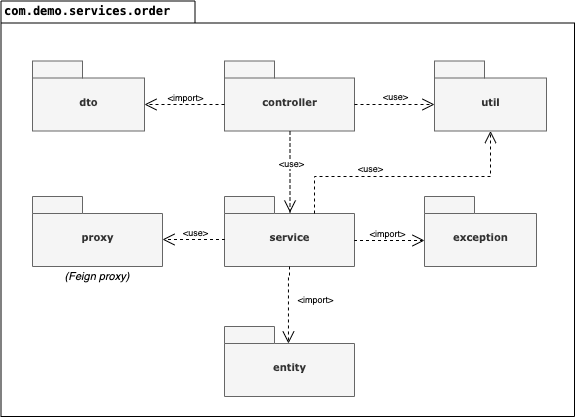

The diagram above was exported from draw.io. Its source (the exported page's mxGraphModel, read from the mxfile embedded in the PNG):
<mxGraphModel dx="908" dy="623" grid="1" gridSize="10" guides="1" tooltips="1" connect="1" arrows="1" fold="1" page="1" pageScale="1" pageWidth="827" pageHeight="1169" background="#ffffff" math="0" shadow="0">
  <root>
    <mxCell id="0" />
    <mxCell id="1" parent="0" />
    <mxCell id="6e0c8c40b5770093-72" value="" style="shape=folder;fontStyle=1;spacingTop=10;tabWidth=194;tabHeight=22;tabPosition=left;html=1;rounded=0;shadow=0;comic=0;labelBackgroundColor=none;strokeWidth=1;fillColor=none;fontFamily=Verdana;fontSize=10;align=center;" parent="1" vertex="1">
      <mxGeometry x="326.5" y="114.5" width="573.5" height="415.5" as="geometry" />
    </mxCell>
    <mxCell id="6e0c8c40b5770093-6" value="" style="group;" parent="1" vertex="1" connectable="0">
      <mxGeometry x="550" y="174.5" width="130" height="70" as="geometry" />
    </mxCell>
    <mxCell id="6e0c8c40b5770093-4" value="&lt;p class=&quot;p1&quot; style=&quot;margin: 0px ; font-weight: 400 ; font-stretch: normal ; font-size: 12px ; line-height: normal ; font-family: &amp;#34;menlo&amp;#34;&quot;&gt;&lt;span style=&quot;font-family: &amp;#34;verdana&amp;#34; ; font-size: 10px ; font-weight: 700&quot;&gt;controller&lt;/span&gt;&lt;br&gt;&lt;/p&gt;" style="shape=folder;fontStyle=1;spacingTop=10;tabWidth=50;tabHeight=17;tabPosition=left;html=1;rounded=0;shadow=0;comic=0;labelBackgroundColor=none;strokeWidth=1;fontFamily=Verdana;fontSize=10;align=center;fillColor=#f5f5f5;strokeColor=#666666;fontColor=#333333;" parent="6e0c8c40b5770093-6" vertex="1">
      <mxGeometry width="130" height="70" as="geometry" />
    </mxCell>
    <mxCell id="6e0c8c40b5770093-7" value="" style="group;" parent="1" vertex="1" connectable="0">
      <mxGeometry x="550" y="310" width="130" height="70" as="geometry" />
    </mxCell>
    <mxCell id="6e0c8c40b5770093-8" value="service" style="shape=folder;fontStyle=1;spacingTop=10;tabWidth=50;tabHeight=17;tabPosition=left;html=1;rounded=0;shadow=0;comic=0;labelBackgroundColor=none;strokeWidth=1;fontFamily=Verdana;fontSize=10;align=center;fillColor=#f5f5f5;strokeColor=#666666;fontColor=#333333;" parent="6e0c8c40b5770093-7" vertex="1">
      <mxGeometry width="130" height="70" as="geometry" />
    </mxCell>
    <mxCell id="6e0c8c40b5770093-42" value="util" style="shape=folder;fontStyle=1;spacingTop=10;tabWidth=50;tabHeight=17;tabPosition=left;html=1;rounded=0;shadow=0;comic=0;labelBackgroundColor=none;strokeColor=#666666;strokeWidth=1;fillColor=#f5f5f5;fontFamily=Verdana;fontSize=10;fontColor=#333333;align=center;" parent="1" vertex="1">
      <mxGeometry x="760" y="174.5" width="112" height="70" as="geometry" />
    </mxCell>
    <mxCell id="6e0c8c40b5770093-44" value="dto" style="shape=folder;fontStyle=1;spacingTop=10;tabWidth=50;tabHeight=17;tabPosition=left;html=1;rounded=0;shadow=0;comic=0;labelBackgroundColor=none;strokeColor=#666666;strokeWidth=1;fillColor=#f5f5f5;fontFamily=Verdana;fontSize=10;fontColor=#333333;align=center;" parent="1" vertex="1">
      <mxGeometry x="358" y="174.5" width="112" height="70" as="geometry" />
    </mxCell>
    <mxCell id="6e0c8c40b5770093-49" value="exception" style="shape=folder;fontStyle=1;spacingTop=10;tabWidth=50;tabHeight=17;tabPosition=left;html=1;rounded=0;shadow=0;comic=0;labelBackgroundColor=none;strokeWidth=1;fontFamily=Verdana;fontSize=10;align=center;fillColor=#f5f5f5;strokeColor=#666666;fontColor=#333333;" parent="1" vertex="1">
      <mxGeometry x="750" y="310" width="112" height="70" as="geometry" />
    </mxCell>
    <mxCell id="6e0c8c40b5770093-52" value="" style="group" parent="1" vertex="1" connectable="0">
      <mxGeometry x="358" y="309.99947954963227" width="130" height="70" as="geometry" />
    </mxCell>
    <mxCell id="6e0c8c40b5770093-53" value="proxy" style="shape=folder;fontStyle=1;spacingTop=10;tabWidth=50;tabHeight=17;tabPosition=left;html=1;rounded=0;shadow=0;comic=0;labelBackgroundColor=none;strokeWidth=1;fontFamily=Verdana;fontSize=10;align=center;fillColor=#f5f5f5;strokeColor=#666666;fontColor=#333333;" parent="6e0c8c40b5770093-52" vertex="1">
      <mxGeometry width="130" height="70" as="geometry" />
    </mxCell>
    <mxCell id="6e0c8c40b5770093-55" value="" style="group" parent="1" vertex="1" connectable="0">
      <mxGeometry x="550" y="439.9994795496323" width="130" height="70" as="geometry" />
    </mxCell>
    <mxCell id="6e0c8c40b5770093-56" value="entity" style="shape=folder;fontStyle=1;spacingTop=10;tabWidth=50;tabHeight=17;tabPosition=left;html=1;rounded=0;shadow=0;comic=0;labelBackgroundColor=none;strokeWidth=1;fontFamily=Verdana;fontSize=10;align=center;fillColor=#f5f5f5;strokeColor=#666666;fontColor=#333333;" parent="6e0c8c40b5770093-55" vertex="1">
      <mxGeometry width="130" height="70" as="geometry" />
    </mxCell>
    <mxCell id="6e0c8c40b5770093-59" style="rounded=0;html=1;dashed=1;labelBackgroundColor=none;startFill=0;endArrow=open;endFill=0;endSize=10;fontFamily=Verdana;fontSize=10;entryX=0.504;entryY=0.229;entryPerimeter=0;edgeStyle=elbowEdgeStyle;entryDx=0;entryDy=0;" parent="1" edge="1" target="6e0c8c40b5770093-8">
      <mxGeometry relative="1" as="geometry">
        <mxPoint x="615.5" y="245" as="sourcePoint" />
        <mxPoint x="927.8275862068965" y="320.84482758620686" as="targetPoint" />
        <Array as="points">
          <mxPoint x="615.5" y="280" />
        </Array>
      </mxGeometry>
    </mxCell>
    <mxCell id="uE_sKshqmVyPhi-P0L-v-3" value="&amp;lt;use&amp;gt;" style="edgeLabel;html=1;align=center;verticalAlign=middle;resizable=0;points=[];fontSize=9;" vertex="1" connectable="0" parent="6e0c8c40b5770093-59">
      <mxGeometry x="1" y="50" relative="1" as="geometry">
        <mxPoint x="1" as="offset" />
      </mxGeometry>
    </mxCell>
    <mxCell id="6e0c8c40b5770093-73" value="&lt;p class=&quot;p1&quot; style=&quot;margin: 0px ; font-stretch: normal ; font-size: 12px ; line-height: normal ; font-family: &amp;#34;menlo&amp;#34;&quot;&gt;&lt;b&gt;com.demo.services.order&lt;/b&gt;&lt;/p&gt;" style="text;html=1;align=left;verticalAlign=top;spacingTop=-4;fontSize=10;fontFamily=Verdana" parent="1" vertex="1">
      <mxGeometry x="327.5" y="114.5" width="130" height="20" as="geometry" />
    </mxCell>
    <mxCell id="uE_sKshqmVyPhi-P0L-v-1" style="rounded=0;html=1;dashed=1;labelBackgroundColor=none;startFill=0;endArrow=open;endFill=0;endSize=10;fontFamily=Verdana;fontSize=10;entryX=0;entryY=0;entryPerimeter=0;edgeStyle=elbowEdgeStyle;entryDx=112;entryDy=43.5;exitX=0;exitY=0;exitDx=0;exitDy=43.5;exitPerimeter=0;elbow=horizontal;" edge="1" parent="1" source="6e0c8c40b5770093-4" target="6e0c8c40b5770093-44">
      <mxGeometry relative="1" as="geometry">
        <mxPoint x="625.5" y="255" as="sourcePoint" />
        <mxPoint x="625.52" y="336.03" as="targetPoint" />
        <Array as="points">
          <mxPoint x="510" y="230" />
        </Array>
      </mxGeometry>
    </mxCell>
    <mxCell id="uE_sKshqmVyPhi-P0L-v-2" value="&amp;lt;import&amp;gt;" style="edgeLabel;html=1;align=center;verticalAlign=bottom;resizable=0;points=[];fontSize=9;labelPosition=center;verticalLabelPosition=top;" vertex="1" connectable="0" parent="uE_sKshqmVyPhi-P0L-v-1">
      <mxGeometry x="0.275" relative="1" as="geometry">
        <mxPoint x="11" as="offset" />
      </mxGeometry>
    </mxCell>
    <mxCell id="uE_sKshqmVyPhi-P0L-v-4" style="rounded=0;html=1;dashed=1;labelBackgroundColor=none;startFill=0;endArrow=open;endFill=0;endSize=10;fontFamily=Verdana;fontSize=10;edgeStyle=elbowEdgeStyle;exitX=0;exitY=0;exitDx=130;exitDy=43.5;exitPerimeter=0;elbow=vertical;" edge="1" parent="1" source="6e0c8c40b5770093-8">
      <mxGeometry relative="1" as="geometry">
        <mxPoint x="625.5" y="255" as="sourcePoint" />
        <mxPoint x="750" y="354" as="targetPoint" />
        <Array as="points">
          <mxPoint x="710" y="354" />
        </Array>
      </mxGeometry>
    </mxCell>
    <mxCell id="uE_sKshqmVyPhi-P0L-v-6" value="&amp;lt;import&amp;gt;" style="edgeLabel;html=1;align=center;verticalAlign=bottom;resizable=0;points=[];fontSize=9;labelPosition=center;verticalLabelPosition=top;" vertex="1" connectable="0" parent="uE_sKshqmVyPhi-P0L-v-4">
      <mxGeometry x="-0.3846" relative="1" as="geometry">
        <mxPoint x="11" as="offset" />
      </mxGeometry>
    </mxCell>
    <mxCell id="uE_sKshqmVyPhi-P0L-v-7" style="rounded=0;html=1;dashed=1;labelBackgroundColor=none;startFill=0;endArrow=open;endFill=0;endSize=10;fontFamily=Verdana;fontSize=10;entryX=0;entryY=0;entryPerimeter=0;edgeStyle=elbowEdgeStyle;entryDx=0;entryDy=43.5;exitX=0;exitY=0;exitDx=130;exitDy=43.5;exitPerimeter=0;elbow=vertical;labelPosition=center;verticalLabelPosition=top;align=center;verticalAlign=top;" edge="1" parent="1" source="6e0c8c40b5770093-4" target="6e0c8c40b5770093-42">
      <mxGeometry relative="1" as="geometry">
        <mxPoint x="625.5" y="255" as="sourcePoint" />
        <mxPoint x="625.52" y="336.03" as="targetPoint" />
        <Array as="points">
          <mxPoint x="720" y="218" />
        </Array>
      </mxGeometry>
    </mxCell>
    <mxCell id="uE_sKshqmVyPhi-P0L-v-9" value="&amp;lt;use&amp;gt;" style="edgeLabel;html=1;align=center;verticalAlign=middle;resizable=0;points=[];fontSize=9;" vertex="1" connectable="0" parent="uE_sKshqmVyPhi-P0L-v-7">
      <mxGeometry x="-0.4231" y="1" relative="1" as="geometry">
        <mxPoint x="17" y="-7.5" as="offset" />
      </mxGeometry>
    </mxCell>
    <mxCell id="uE_sKshqmVyPhi-P0L-v-10" style="rounded=0;html=1;dashed=1;labelBackgroundColor=none;startFill=0;endArrow=open;endFill=0;endSize=10;fontFamily=Verdana;fontSize=10;edgeStyle=elbowEdgeStyle;exitX=0;exitY=0;exitDx=0;exitDy=43.5;exitPerimeter=0;elbow=vertical;labelPosition=center;verticalLabelPosition=top;align=center;verticalAlign=top;" edge="1" parent="1" source="6e0c8c40b5770093-8" target="6e0c8c40b5770093-53">
      <mxGeometry relative="1" as="geometry">
        <mxPoint x="480" y="290" as="sourcePoint" />
        <mxPoint x="480" y="353" as="targetPoint" />
        <Array as="points">
          <mxPoint x="520" y="353" />
        </Array>
      </mxGeometry>
    </mxCell>
    <mxCell id="uE_sKshqmVyPhi-P0L-v-11" value="&amp;lt;use&amp;gt;" style="edgeLabel;html=1;align=center;verticalAlign=middle;resizable=0;points=[];fontSize=9;" vertex="1" connectable="0" parent="uE_sKshqmVyPhi-P0L-v-10">
      <mxGeometry x="-0.4231" y="1" relative="1" as="geometry">
        <mxPoint x="-12.5" y="-9" as="offset" />
      </mxGeometry>
    </mxCell>
    <mxCell id="uE_sKshqmVyPhi-P0L-v-12" style="rounded=0;html=1;dashed=1;labelBackgroundColor=none;startFill=0;endArrow=open;endFill=0;endSize=10;fontFamily=Verdana;fontSize=10;edgeStyle=elbowEdgeStyle;exitX=0.5;exitY=1;exitDx=0;exitDy=0;exitPerimeter=0;elbow=vertical;entryX=0.492;entryY=0.243;entryDx=0;entryDy=0;entryPerimeter=0;" edge="1" parent="1" source="6e0c8c40b5770093-8" target="6e0c8c40b5770093-56">
      <mxGeometry relative="1" as="geometry">
        <mxPoint x="690" y="440" as="sourcePoint" />
        <mxPoint x="760" y="440.5" as="targetPoint" />
        <Array as="points">
          <mxPoint x="610" y="390" />
        </Array>
      </mxGeometry>
    </mxCell>
    <mxCell id="uE_sKshqmVyPhi-P0L-v-13" value="&amp;lt;import&amp;gt;" style="edgeLabel;html=1;align=center;verticalAlign=bottom;resizable=0;points=[];fontSize=9;labelPosition=center;verticalLabelPosition=top;" vertex="1" connectable="0" parent="uE_sKshqmVyPhi-P0L-v-12">
      <mxGeometry x="-0.3846" relative="1" as="geometry">
        <mxPoint x="26.04" y="17.04" as="offset" />
      </mxGeometry>
    </mxCell>
    <mxCell id="uE_sKshqmVyPhi-P0L-v-14" style="rounded=0;html=1;dashed=1;labelBackgroundColor=none;startFill=0;endArrow=open;endFill=0;endSize=10;fontFamily=Verdana;fontSize=10;entryX=0.5;entryY=1;entryPerimeter=0;edgeStyle=elbowEdgeStyle;entryDx=0;entryDy=0;exitX=0;exitY=0;exitDx=90;exitDy=17;exitPerimeter=0;elbow=vertical;labelPosition=center;verticalLabelPosition=top;align=center;verticalAlign=top;" edge="1" parent="1" source="6e0c8c40b5770093-8" target="6e0c8c40b5770093-42">
      <mxGeometry relative="1" as="geometry">
        <mxPoint x="690" y="228" as="sourcePoint" />
        <mxPoint x="770" y="228" as="targetPoint" />
        <Array as="points">
          <mxPoint x="730" y="290" />
          <mxPoint x="710" y="290" />
        </Array>
      </mxGeometry>
    </mxCell>
    <mxCell id="uE_sKshqmVyPhi-P0L-v-15" value="&amp;lt;use&amp;gt;" style="edgeLabel;html=1;align=center;verticalAlign=middle;resizable=0;points=[];fontSize=9;" vertex="1" connectable="0" parent="uE_sKshqmVyPhi-P0L-v-14">
      <mxGeometry x="-0.4231" y="1" relative="1" as="geometry">
        <mxPoint x="17" y="-7.5" as="offset" />
      </mxGeometry>
    </mxCell>
    <mxCell id="uE_sKshqmVyPhi-P0L-v-18" value="(Feign proxy)" style="text;html=1;strokeColor=none;fillColor=none;align=center;verticalAlign=middle;whiteSpace=wrap;rounded=0;fontSize=11;fontStyle=2" vertex="1" parent="1">
      <mxGeometry x="385.25" y="380" width="75.5" height="20" as="geometry" />
    </mxCell>
  </root>
</mxGraphModel>